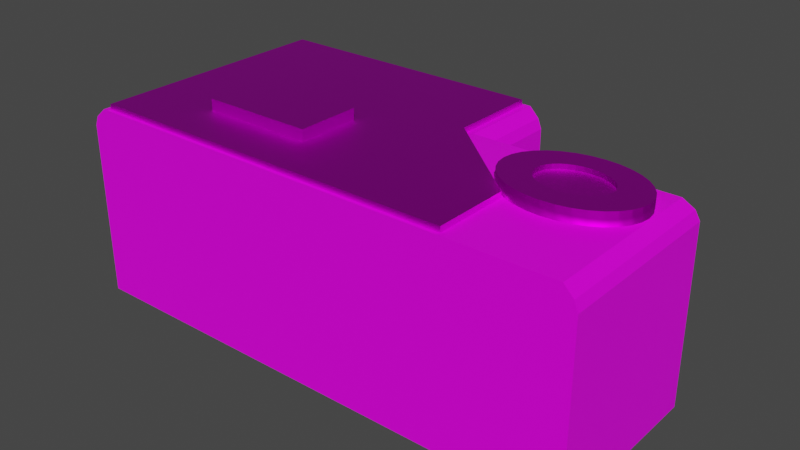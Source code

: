 # Source: 12_processor.blend  (saved by Blender 3.2.14; exported with 4.5.12 LTS)
import bpy
from mathutils import Matrix  # noqa: F401  (used for matrix-valued properties, if any)

bpy.ops.wm.read_factory_settings(use_empty=True)
scene = bpy.context.scene
scene.name = 'Scene'

# ---- collections
col_collection = bpy.data.collections.new('Collection'); scene.collection.children.link(col_collection)

# ---- images (referenced by path relative to the original .blend; pixels are not part of the script)
import os
ASSET_DIR = os.environ.get("B2B_ASSET_DIR", "")  # directory of the original .blend (textures are referenced by path, not embedded)
HERE = os.path.dirname(os.path.abspath(__file__))  # packed textures are extracted next to this script under _unpacked/

def load_image(name, relpath, width, height, colorspace="sRGB"):
    """Load a texture the original file referenced (path relative to the .blend, or extracted next to this script)."""
    p = next((c for c in (os.path.join(HERE, relpath), os.path.join(ASSET_DIR, relpath)) if relpath and os.path.exists(c)), "")
    if p:
        img = bpy.data.images.load(p, check_existing=True)
        img.name = name
    else:  # same state as the original file: an image datablock whose file is absent (Cycles renders it pink)
        img = bpy.data.images.new(name, width, height)
        img.source = "FILE"
        img.filepath = "//" + (relpath or name)
    img.colorspace_settings.name = colorspace
    return img
img_texture_components_01_png_004 = load_image('texture_components_01.png.004', 'texture_components_01.png', 1024, 1024, 'sRGB')

# ---- materials (node trees are filled in below, after node groups)
mat_metallic = bpy.data.materials.new('Metallic')
mat_metallic.use_transparent_shadow = False
mat_material = bpy.data.materials.new('Material')
mat_material.use_transparent_shadow = False

# ---- material node trees
mat_metallic.use_nodes = True; mat_metallic.node_tree.nodes.clear()
_N = mat_metallic.node_tree.nodes; _L = mat_metallic.node_tree.links
n0 = _N.new('ShaderNodeBsdfPrincipled'); n0.name = 'Principled BSDF'; n0.location = (10, 300)
n0.distribution = 'GGX'
n0.subsurface_method = 'RANDOM_WALK_SKIN'
n0.inputs[1].default_value = 1.0
n0.inputs[3].default_value = 1.45
n0.inputs[27].default_value = (0.0, 0.0, 0.0, 1.0)
n0.inputs[28].default_value = 1.0
n1 = _N.new('ShaderNodeOutputMaterial'); n1.name = 'Material Output'; n1.location = (300, 300)
n2 = _N.new('ShaderNodeTexImage'); n2.name = 'Image Texture'; n2.location = (-266, 216)
n2.image = img_texture_components_01_png_004
_L.new(n0.outputs[0], n1.inputs[0])
_L.new(n2.outputs[0], n0.inputs[0])
n1.is_active_output = True
mat_material.use_nodes = True; mat_material.node_tree.nodes.clear()
_N = mat_material.node_tree.nodes; _L = mat_material.node_tree.links
n0 = _N.new('ShaderNodeBsdfPrincipled'); n0.name = 'Principled BSDF'; n0.location = (10, 300)
n0.distribution = 'GGX'
n0.subsurface_method = 'RANDOM_WALK_SKIN'
n0.inputs[3].default_value = 1.45
n0.inputs[13].default_value = 0.23
n0.inputs[27].default_value = (0.0, 0.0, 0.0, 1.0)
n0.inputs[28].default_value = 1.0
n1 = _N.new('ShaderNodeOutputMaterial'); n1.name = 'Material Output'; n1.location = (300, 300)
n2 = _N.new('ShaderNodeTexImage'); n2.name = 'Image Texture'; n2.location = (-280, 243)
n2.image = img_texture_components_01_png_004
_L.new(n0.outputs[0], n1.inputs[0])
_L.new(n2.outputs[0], n0.inputs[0])
n1.is_active_output = True

# ---- world
world_world = bpy.data.worlds.new('World'); scene.world = world_world
world_world.use_nodes = True; world_world.node_tree.nodes.clear()
_N = world_world.node_tree.nodes; _L = world_world.node_tree.links
n0 = _N.new('ShaderNodeOutputWorld'); n0.name = 'World Output'; n0.location = (300, 300)
n1 = _N.new('ShaderNodeBackground'); n1.name = 'Background'; n1.location = (10, 300)
n1.inputs[0].default_value = (0.05088, 0.05088, 0.05088, 1.0)
_L.new(n1.outputs[0], n0.inputs[0])
n0.is_active_output = True
world_world.color = (0.05088, 0.05088, 0.05088)
world_world.use_sun_shadow = False
world_world.sun_shadow_jitter_overblur = 0.0

# ---- meshes
me_processor_12 = bpy.data.meshes.new('processor_12')
me_processor_12.from_pydata([(-0.6728, 0.07073, 1.656), (-0.6728, 0.5209, 1.656), (-0.9755, 0.07073, 1.656), (-0.9755, 0.5209, 1.656), (-0.6728, 0.3603, 1.656), (-0.9755, 0.3594, 1.656), (-0.6728, 0.3603, 1.592), (-0.6728, 0.07073, 1.592), (-0.9755, 0.3594, 1.592), (-0.9755, 0.07073, 1.592), (-0.6728, 0.5209, 1.592), (-0.9755, 0.5209, 1.592), (-0.5663, 0.2073, 1.592), (-0.5663, 0.2073, 1.656), (-0.7636, 0.1575, 1.656), (-0.5663, 0.07073, 1.656), (-0.7636, 0.2733, 1.656), (-0.5663, 0.07073, 1.592), (-0.8847, 0.2729, 1.656), (-0.8847, 0.1575, 1.656), (-0.7636, 0.1575, 1.751), (-0.8847, 0.1575, 1.751), (-0.8847, 0.2729, 1.751), (-0.7636, 0.2733, 1.751), (-0.4978, 0.361, 1.715), (-0.4978, 0.361, 1.537), (-0.511, 0.3659, 1.715), (-0.511, 0.3659, 1.537), (-0.5248, 0.3675, 1.715), (-0.5248, 0.3675, 1.537), (-0.5248, 0.3272, 1.713), (-0.5175, 0.3263, 1.713), (-0.4856, 0.353, 1.537), (-0.4856, 0.353, 1.715), (-0.4749, 0.3423, 1.537), (-0.4749, 0.3423, 1.715), (-0.4662, 0.3292, 1.537), (-0.4662, 0.3292, 1.715), (-0.4597, 0.3143, 1.537), (-0.4597, 0.3143, 1.715), (-0.4556, 0.2981, 1.537), (-0.4556, 0.2981, 1.715), (-0.4543, 0.2813, 1.537), (-0.4543, 0.2813, 1.715), (-0.4556, 0.2645, 1.537), (-0.4556, 0.2645, 1.715), (-0.4597, 0.2483, 1.537), (-0.4597, 0.2483, 1.715), (-0.4662, 0.2334, 1.537), (-0.4662, 0.2334, 1.715), (-0.4749, 0.2204, 1.537), (-0.4749, 0.2204, 1.715), (-0.4856, 0.2097, 1.537), (-0.4856, 0.2097, 1.715), (-0.4978, 0.2017, 1.537), (-0.4978, 0.2017, 1.715), (-0.511, 0.1968, 1.537), (-0.511, 0.1968, 1.715), (-0.5248, 0.1951, 1.537), (-0.5248, 0.1951, 1.715), (-0.5386, 0.1968, 1.537), (-0.5386, 0.1968, 1.715), (-0.5518, 0.2017, 1.537), (-0.5518, 0.2017, 1.715), (-0.564, 0.2097, 1.537), (-0.564, 0.2097, 1.715), (-0.5747, 0.2204, 1.537), (-0.5747, 0.2204, 1.715), (-0.5834, 0.2334, 1.537), (-0.5834, 0.2334, 1.715), (-0.59, 0.2483, 1.537), (-0.59, 0.2483, 1.715), (-0.594, 0.2645, 1.537), (-0.594, 0.2645, 1.715), (-0.5953, 0.2813, 1.537), (-0.5953, 0.2813, 1.715), (-0.594, 0.2981, 1.537), (-0.594, 0.2981, 1.715), (-0.59, 0.3143, 1.537), (-0.59, 0.3143, 1.715), (-0.5834, 0.3292, 1.537), (-0.5834, 0.3292, 1.715), (-0.5747, 0.3423, 1.537), (-0.5747, 0.3423, 1.715), (-0.564, 0.353, 1.537), (-0.564, 0.353, 1.715), (-0.5518, 0.361, 1.537), (-0.5518, 0.361, 1.715), (-0.5386, 0.3659, 1.537), (-0.5386, 0.3659, 1.715), (-0.5104, 0.3237, 1.713), (-0.504, 0.3194, 1.713), (-0.4983, 0.3137, 1.713), (-0.4936, 0.3068, 1.713), (-0.4901, 0.2989, 1.713), (-0.488, 0.2903, 1.713), (-0.4873, 0.2813, 1.713), (-0.488, 0.2724, 1.713), (-0.4901, 0.2638, 1.713), (-0.4936, 0.2558, 1.713), (-0.4983, 0.2489, 1.713), (-0.504, 0.2432, 1.713), (-0.5104, 0.239, 1.713), (-0.5175, 0.2363, 1.713), (-0.5248, 0.2355, 1.713), (-0.5321, 0.2363, 1.713), (-0.5392, 0.239, 1.713), (-0.5457, 0.2432, 1.713), (-0.5513, 0.2489, 1.713), (-0.556, 0.2558, 1.713), (-0.5595, 0.2638, 1.713), (-0.5616, 0.2724, 1.713), (-0.5623, 0.2813, 1.713), (-0.5616, 0.2903, 1.713), (-0.5595, 0.2989, 1.713), (-0.556, 0.3068, 1.713), (-0.5513, 0.3137, 1.713), (-0.5457, 0.3194, 1.713), (-0.5392, 0.3237, 1.713), (-0.5321, 0.3263, 1.713), (-0.5248, 0.3272, 1.676), (-0.5321, 0.3263, 1.676), (-0.5392, 0.3237, 1.676), (-0.5457, 0.3194, 1.676), (-0.5513, 0.3137, 1.676), (-0.556, 0.3068, 1.676), (-0.5595, 0.2989, 1.676), (-0.5616, 0.2903, 1.676), (-0.5623, 0.2813, 1.676), (-0.5616, 0.2724, 1.676), (-0.5595, 0.2638, 1.676), (-0.556, 0.2558, 1.676), (-0.5513, 0.2489, 1.676), (-0.5457, 0.2432, 1.676), (-0.5392, 0.239, 1.676), (-0.5321, 0.2363, 1.676), (-0.5248, 0.2355, 1.676), (-0.5175, 0.2363, 1.676), (-0.5104, 0.239, 1.676), (-0.504, 0.2432, 1.676), (-0.4983, 0.2489, 1.676), (-0.4936, 0.2558, 1.676), (-0.4901, 0.2638, 1.676), (-0.488, 0.2724, 1.676), (-0.4873, 0.2813, 1.676), (-0.488, 0.2903, 1.676), (-0.4901, 0.2989, 1.676), (-0.4936, 0.3068, 1.676), (-0.4983, 0.3137, 1.676), (-0.504, 0.3194, 1.676), (-0.5104, 0.3237, 1.676), (-0.5175, 0.3263, 1.676)], [], [(2, 19, 18, 5), (4, 1, 3, 5), (17, 12, 13, 15), (1, 10, 11, 3), (2, 9, 7, 0), (13, 12, 6, 4), (3, 11, 8, 5), (5, 8, 9, 2), (4, 6, 10, 1), (0, 7, 17, 15), (13, 4, 0, 15), (14, 20, 21, 19), (0, 14, 19, 2), (4, 16, 14, 0), (5, 18, 16, 4), (20, 23, 22, 21), (16, 23, 20, 14), (18, 22, 23, 16), (19, 21, 22, 18), (43, 41, 95, 96), (65, 63, 106, 107), (29, 28, 26, 27), (81, 79, 114, 115), (25, 24, 33, 32), (27, 26, 24, 25), (59, 57, 103, 104), (32, 33, 35, 34), (75, 73, 111, 112), (34, 35, 37, 36), (37, 35, 92, 93), (36, 37, 39, 38), (53, 51, 100, 101), (38, 39, 41, 40), (69, 67, 108, 109), (40, 41, 43, 42), (85, 83, 116, 117), (42, 43, 45, 44), (28, 89, 119, 30), (44, 45, 47, 46), (24, 26, 31, 90), (46, 47, 49, 48), (47, 45, 97, 98), (48, 49, 51, 50), (63, 61, 105, 106), (50, 51, 53, 52), (79, 77, 113, 114), (52, 53, 55, 54), (41, 39, 94, 95), (54, 55, 57, 56), (57, 55, 102, 103), (56, 57, 59, 58), (73, 71, 110, 111), (58, 59, 61, 60), (89, 87, 118, 119), (60, 61, 63, 62), (35, 33, 91, 92), (62, 63, 65, 64), (51, 49, 99, 100), (64, 65, 67, 66), (67, 65, 107, 108), (66, 67, 69, 68), (83, 81, 115, 116), (68, 69, 71, 70), (45, 43, 96, 97), (70, 71, 73, 72), (61, 59, 104, 105), (72, 73, 75, 74), (77, 75, 112, 113), (74, 75, 77, 76), (26, 28, 30, 31), (76, 77, 79, 78), (39, 37, 93, 94), (78, 79, 81, 80), (55, 53, 101, 102), (80, 81, 83, 82), (71, 69, 109, 110), (82, 83, 85, 84), (87, 85, 117, 118), (84, 85, 87, 86), (49, 47, 98, 99), (33, 24, 90, 91), (86, 87, 89, 88), (94, 93, 147, 146), (88, 89, 28, 29), (102, 101, 139, 138), (110, 109, 131, 130), (118, 117, 123, 122), (91, 90, 150, 149), (99, 98, 142, 141), (107, 106, 134, 133), (115, 114, 126, 125), (96, 95, 145, 144), (104, 103, 137, 136), (112, 111, 129, 128), (93, 92, 148, 147), (101, 100, 140, 139), (109, 108, 132, 131), (117, 116, 124, 123), (90, 31, 151, 150), (98, 97, 143, 142), (106, 105, 135, 134), (30, 119, 121, 120), (114, 113, 127, 126), (119, 118, 122, 121), (95, 94, 146, 145), (103, 102, 138, 137), (111, 110, 130, 129), (92, 91, 149, 148), (100, 99, 141, 140), (108, 107, 133, 132), (116, 115, 125, 124), (31, 30, 120, 151), (97, 96, 144, 143), (105, 104, 136, 135), (113, 112, 128, 127), (120, 121, 122, 123, 124, 125, 126, 127, 128, 129, 130, 131, 132, 133, 134, 135, 136, 137, 138, 139, 140, 141, 142, 143, 144, 145, 146, 147, 148, 149, 150, 151)])
me_processor_12.polygons.foreach_set('use_smooth', [0, 0, 0, 0, 0, 0, 0, 0, 0, 0, 0, 0, 0, 0, 0, 0, 0, 0, 0, 0, 0, 1, 0, 1, 1, 0, 1, 0, 1, 0, 1, 0, 1, 0, 1, 0, 1, 0, 1, 0, 1, 0, 1, 0, 1, 0, 1, 0, 1, 0, 1, 0, 1, 0, 1, 0, 1, 0, 1, 0, 1, 0, 1, 0, 1, 0, 1, 0, 1, 0, 1, 0, 1, 0, 1, 0, 1, 0, 1, 0, 0, 1, 1, 1, 1, 1, 1, 1, 1, 1, 1, 1, 1, 1, 1, 1, 1, 1, 1, 1, 1, 1, 1, 1, 1, 1, 1, 1, 1, 1, 1, 1, 1, 1, 1, 0])
_uv = me_processor_12.uv_layers.new(name='UVMap')
_uv.uv.foreach_set('vector', [0.04795, 0.04757, 0.1036, 0.07927, 0.1036, 0.1215, 0.04795, 0.1531, 0.2336, 0.1534, 0.2336, 0.2121, 0.04795, 0.2121, 0.04795, 0.1531, 0.3145, 0.03194, 0.3145, 0.0975, 0.2989, 0.0975, 0.2989, 0.04757, 0.2336, 0.2121, 0.2492, 0.2277, 0.03232, 0.2277, 0.04795, 0.2121, 0.04795, 0.04757, 0.0333, 0.03194, 0.2336, 0.03194, 0.2336, 0.04757, 0.2989, 0.0975, 0.3145, 0.0975, 0.2492, 0.1534, 0.2336, 0.1534, 0.04795, 0.2121, 0.03232, 0.2277, 0.03232, 0.1531, 0.04795, 0.1531, 0.04795, 0.1531, 0.03232, 0.1531, 0.0333, 0.03194, 0.04795, 0.04757, 0.2336, 0.1534, 0.2492, 0.1534, 0.2492, 0.2277, 0.2336, 0.2121, 0.2336, 0.04757, 0.2336, 0.03194, 0.3145, 0.03194, 0.2989, 0.04757, 0.2989, 0.0975, 0.2336, 0.1534, 0.2336, 0.04757, 0.2989, 0.04757, 0.3875, 0.1949, 0.3869, 0.2004, 0.2799, 0.2004, 0.2793, 0.1949, 0.2336, 0.04757, 0.1779, 0.07927, 0.1036, 0.07927, 0.04795, 0.04757, 0.2336, 0.1534, 0.1779, 0.1216, 0.1779, 0.07927, 0.2336, 0.04757, 0.04795, 0.1531, 0.1036, 0.1215, 0.1779, 0.1216, 0.2336, 0.1534, 0.3869, 0.2004, 0.3869, 0.2553, 0.2799, 0.2551, 0.2799, 0.2004, 0.3875, 0.2607, 0.3869, 0.2553, 0.3869, 0.2004, 0.3875, 0.1949, 0.2793, 0.2605, 0.2799, 0.2551, 0.3869, 0.2553, 0.3875, 0.2607, 0.2793, 0.1949, 0.2799, 0.2004, 0.2799, 0.2551, 0.2793, 0.2605, 0.9807, 0.6453, 0.979, 0.6578, 0.9345, 0.6513, 0.9353, 0.6453, 0.844, 0.592, 0.8592, 0.5861, 0.8766, 0.6167, 0.8692, 0.6195, 0.8928, 0.7035, 0.8928, 0.7093, 0.91, 0.7081, 0.9084, 0.7024, 0.8197, 0.6809, 0.8116, 0.6698, 0.8535, 0.6571, 0.8575, 0.6625, 0.9234, 0.6991, 0.9265, 0.7044, 0.9417, 0.6985, 0.9372, 0.6937, 0.9084, 0.7024, 0.91, 0.7081, 0.9265, 0.7044, 0.9234, 0.6991, 0.8928, 0.5813, 0.91, 0.5825, 0.9011, 0.6149, 0.8928, 0.6143, 0.9372, 0.6937, 0.9417, 0.6985, 0.955, 0.6906, 0.9493, 0.6864, 0.8049, 0.6453, 0.8066, 0.6328, 0.8511, 0.6392, 0.8503, 0.6453, 0.9493, 0.6864, 0.955, 0.6906, 0.9659, 0.6809, 0.9593, 0.6776, 0.9659, 0.6809, 0.955, 0.6906, 0.9229, 0.6672, 0.9282, 0.6625, 0.9593, 0.6776, 0.9659, 0.6809, 0.974, 0.6698, 0.9667, 0.6676, 0.9417, 0.592, 0.955, 0.6, 0.9229, 0.6234, 0.9164, 0.6195, 0.9667, 0.6676, 0.974, 0.6698, 0.979, 0.6578, 0.9712, 0.6566, 0.8197, 0.6097, 0.8307, 0.6, 0.8628, 0.6234, 0.8575, 0.6281, 0.9712, 0.6566, 0.979, 0.6578, 0.9807, 0.6453, 0.9727, 0.6453, 0.844, 0.6985, 0.8307, 0.6906, 0.8628, 0.6672, 0.8692, 0.671, 0.9727, 0.6453, 0.9807, 0.6453, 0.979, 0.6328, 0.9712, 0.6339, 0.8928, 0.7093, 0.8757, 0.7081, 0.8845, 0.6757, 0.8928, 0.6763, 0.9712, 0.6339, 0.979, 0.6328, 0.974, 0.6208, 0.9667, 0.623, 0.9265, 0.7044, 0.91, 0.7081, 0.9011, 0.6757, 0.9091, 0.6739, 0.9667, 0.623, 0.974, 0.6208, 0.9659, 0.6097, 0.9593, 0.6129, 0.974, 0.6208, 0.979, 0.6328, 0.9345, 0.6392, 0.9321, 0.6334, 0.9593, 0.6129, 0.9659, 0.6097, 0.955, 0.6, 0.9493, 0.6041, 0.8592, 0.5861, 0.8757, 0.5825, 0.8845, 0.6149, 0.8766, 0.6167, 0.9493, 0.6041, 0.955, 0.6, 0.9417, 0.592, 0.9372, 0.5969, 0.8116, 0.6698, 0.8066, 0.6578, 0.8511, 0.6513, 0.8535, 0.6571, 0.9372, 0.5969, 0.9417, 0.592, 0.9265, 0.5861, 0.9234, 0.5915, 0.979, 0.6578, 0.974, 0.6698, 0.9321, 0.6571, 0.9345, 0.6513, 0.9234, 0.5915, 0.9265, 0.5861, 0.91, 0.5825, 0.9084, 0.5882, 0.91, 0.5825, 0.9265, 0.5861, 0.9091, 0.6167, 0.9011, 0.6149, 0.9084, 0.5882, 0.91, 0.5825, 0.8928, 0.5813, 0.8928, 0.5871, 0.8066, 0.6328, 0.8116, 0.6208, 0.8535, 0.6334, 0.8511, 0.6392, 0.8928, 0.5871, 0.8928, 0.5813, 0.8757, 0.5825, 0.8772, 0.5882, 0.8757, 0.7081, 0.8592, 0.7044, 0.8766, 0.6739, 0.8845, 0.6757, 0.8772, 0.5882, 0.8757, 0.5825, 0.8592, 0.5861, 0.8622, 0.5915, 0.955, 0.6906, 0.9417, 0.6985, 0.9164, 0.671, 0.9229, 0.6672, 0.8622, 0.5915, 0.8592, 0.5861, 0.844, 0.592, 0.8484, 0.5969, 0.955, 0.6, 0.9659, 0.6097, 0.9282, 0.6281, 0.9229, 0.6234, 0.8484, 0.5969, 0.844, 0.592, 0.8307, 0.6, 0.8363, 0.6041, 0.8307, 0.6, 0.844, 0.592, 0.8692, 0.6195, 0.8628, 0.6234, 0.8363, 0.6041, 0.8307, 0.6, 0.8197, 0.6097, 0.8264, 0.6129, 0.8307, 0.6906, 0.8197, 0.6809, 0.8575, 0.6625, 0.8628, 0.6672, 0.8264, 0.6129, 0.8197, 0.6097, 0.8116, 0.6208, 0.819, 0.623, 0.979, 0.6328, 0.9807, 0.6453, 0.9353, 0.6453, 0.9345, 0.6392, 0.819, 0.623, 0.8116, 0.6208, 0.8066, 0.6328, 0.8144, 0.6339, 0.8757, 0.5825, 0.8928, 0.5813, 0.8928, 0.6143, 0.8845, 0.6149, 0.8144, 0.6339, 0.8066, 0.6328, 0.8049, 0.6453, 0.8129, 0.6453, 0.8066, 0.6578, 0.8049, 0.6453, 0.8503, 0.6453, 0.8511, 0.6513, 0.8129, 0.6453, 0.8049, 0.6453, 0.8066, 0.6578, 0.8144, 0.6566, 0.91, 0.7081, 0.8928, 0.7093, 0.8928, 0.6763, 0.9011, 0.6757, 0.8144, 0.6566, 0.8066, 0.6578, 0.8116, 0.6698, 0.819, 0.6676, 0.974, 0.6698, 0.9659, 0.6809, 0.9282, 0.6625, 0.9321, 0.6571, 0.819, 0.6676, 0.8116, 0.6698, 0.8197, 0.6809, 0.8264, 0.6776, 0.9265, 0.5861, 0.9417, 0.592, 0.9164, 0.6195, 0.9091, 0.6167, 0.8264, 0.6776, 0.8197, 0.6809, 0.8307, 0.6906, 0.8363, 0.6864, 0.8116, 0.6208, 0.8197, 0.6097, 0.8575, 0.6281, 0.8535, 0.6334, 0.8363, 0.6864, 0.8307, 0.6906, 0.844, 0.6985, 0.8484, 0.6937, 0.8592, 0.7044, 0.844, 0.6985, 0.8692, 0.671, 0.8766, 0.6739, 0.8484, 0.6937, 0.844, 0.6985, 0.8592, 0.7044, 0.8622, 0.6991, 0.9659, 0.6097, 0.974, 0.6208, 0.9321, 0.6334, 0.9282, 0.6281, 0.9417, 0.6985, 0.9265, 0.7044, 0.9091, 0.6739, 0.9164, 0.671, 0.8622, 0.6991, 0.8592, 0.7044, 0.8757, 0.7081, 0.8772, 0.7024, 0.9321, 0.6571, 0.9282, 0.6625, 0.9321, 0.6644, 0.9365, 0.6585, 0.8772, 0.7024, 0.8757, 0.7081, 0.8928, 0.7093, 0.8928, 0.7035, 0.9091, 0.6167, 0.9164, 0.6195, 0.9191, 0.6167, 0.9109, 0.6135, 0.8535, 0.6334, 0.8575, 0.6281, 0.8535, 0.6262, 0.8492, 0.6321, 0.8766, 0.6739, 0.8692, 0.671, 0.8666, 0.6739, 0.8747, 0.6771, 0.9164, 0.671, 0.9091, 0.6739, 0.9109, 0.6771, 0.9191, 0.6739, 0.9282, 0.6281, 0.9321, 0.6334, 0.9365, 0.6321, 0.9321, 0.6262, 0.8692, 0.6195, 0.8766, 0.6167, 0.8747, 0.6135, 0.8666, 0.6167, 0.8575, 0.6625, 0.8535, 0.6571, 0.8492, 0.6585, 0.8535, 0.6644, 0.9353, 0.6453, 0.9345, 0.6513, 0.9392, 0.652, 0.9401, 0.6453, 0.8928, 0.6143, 0.9011, 0.6149, 0.902, 0.6115, 0.8928, 0.6109, 0.8503, 0.6453, 0.8511, 0.6392, 0.8465, 0.6386, 0.8456, 0.6453, 0.9282, 0.6625, 0.9229, 0.6672, 0.9262, 0.6696, 0.9321, 0.6644, 0.9164, 0.6195, 0.9229, 0.6234, 0.9262, 0.621, 0.9191, 0.6167, 0.8575, 0.6281, 0.8628, 0.6234, 0.8594, 0.621, 0.8535, 0.6262, 0.8692, 0.671, 0.8628, 0.6672, 0.8594, 0.6696, 0.8666, 0.6739, 0.9091, 0.6739, 0.9011, 0.6757, 0.902, 0.679, 0.9109, 0.6771, 0.9321, 0.6334, 0.9345, 0.6392, 0.9392, 0.6386, 0.9365, 0.6321, 0.8766, 0.6167, 0.8845, 0.6149, 0.8836, 0.6115, 0.8747, 0.6135, 0.8928, 0.6763, 0.8845, 0.6757, 0.8836, 0.679, 0.8928, 0.6797, 0.8535, 0.6571, 0.8511, 0.6513, 0.8465, 0.652, 0.8492, 0.6585, 0.8845, 0.6757, 0.8766, 0.6739, 0.8747, 0.6771, 0.8836, 0.679, 0.9345, 0.6513, 0.9321, 0.6571, 0.9365, 0.6585, 0.9392, 0.652, 0.9011, 0.6149, 0.9091, 0.6167, 0.9109, 0.6135, 0.902, 0.6115, 0.8511, 0.6392, 0.8535, 0.6334, 0.8492, 0.6321, 0.8465, 0.6386, 0.9229, 0.6672, 0.9164, 0.671, 0.9191, 0.6739, 0.9262, 0.6696, 0.9229, 0.6234, 0.9282, 0.6281, 0.9321, 0.6262, 0.9262, 0.621, 0.8628, 0.6234, 0.8692, 0.6195, 0.8666, 0.6167, 0.8594, 0.621, 0.8628, 0.6672, 0.8575, 0.6625, 0.8535, 0.6644, 0.8594, 0.6696, 0.9011, 0.6757, 0.8928, 0.6763, 0.8928, 0.6797, 0.902, 0.679, 0.9345, 0.6392, 0.9353, 0.6453, 0.9401, 0.6453, 0.9392, 0.6386, 0.8845, 0.6149, 0.8928, 0.6143, 0.8928, 0.6109, 0.8836, 0.6115, 0.8511, 0.6513, 0.8503, 0.6453, 0.8456, 0.6453, 0.8465, 0.652, 0.8928, 0.6797, 0.8836, 0.679, 0.8747, 0.6771, 0.8666, 0.6739, 0.8594, 0.6696, 0.8535, 0.6644, 0.8492, 0.6585, 0.8465, 0.652, 0.8456, 0.6453, 0.8465, 0.6386, 0.8492, 0.6321, 0.8535, 0.6262, 0.8594, 0.621, 0.8666, 0.6167, 0.8747, 0.6135, 0.8836, 0.6115, 0.8928, 0.6109, 0.902, 0.6115, 0.9109, 0.6135, 0.9191, 0.6167, 0.9262, 0.621, 0.9321, 0.6262, 0.9365, 0.6321, 0.9392, 0.6386, 0.9401, 0.6453, 0.9392, 0.652, 0.9365, 0.6585, 0.9321, 0.6644, 0.9262, 0.6696, 0.9191, 0.6739, 0.9109, 0.6771, 0.902, 0.679])
me_processor_12.materials.append(mat_metallic)
me_processor_12.use_mirror_vertex_groups = False
me_processor_12.update()
me_processorbox_12 = bpy.data.meshes.new('processorBox_12')
me_processorbox_12.from_pydata([(-0.9942, 0.06473, 1.53), (-0.9982, 0.06473, 0.009949), (-0.9982, 0.527, 0.009949), (-0.9942, 0.527, 1.53), (-0.6513, 0.527, 0.009949), (-0.6553, 0.527, 1.53), (-0.9982, 0.06473, 1.45), (-0.9982, 0.527, 1.45), (-0.6513, 0.527, 1.45), (-0.6655, 0.06473, 1.61), (-0.6655, 0.06473, 0.009949), (-0.6655, 0.527, 1.61), (-0.9982, 0.3683, 0.009949), (-0.6655, 0.06473, 1.45), (-0.982, 0.06473, 1.61), (-0.982, 0.06473, 1.45), (-0.982, 0.06473, 0.009949), (-0.982, 0.527, 1.61), (-0.6513, 0.3839, 0.009949), (-0.6553, 0.3794, 1.53), (-0.9942, 0.3683, 1.53), (-0.6513, 0.3839, 1.45), (-0.9982, 0.3683, 1.45), (-0.6655, 0.3692, 1.61), (-0.982, 0.3683, 1.61), (-0.4384, 0.3839, 0.009949), (-0.4384, 0.06473, 0.009949), (-0.4384, 0.06473, 1.45), (-0.4424, 0.3794, 1.53), (-0.4424, 0.06473, 1.53), (-0.4384, 0.3839, 1.45), (-0.4526, 0.06473, 1.61), (-0.4526, 0.3692, 1.61), (-0.6931, 0.527, 0.009949), (-0.6931, 0.527, 1.45), (-0.982, 0.527, 1.45), (-0.982, 0.527, 0.009949)], [], [(24, 20, 0, 14), (15, 14, 0, 6), (22, 20, 3, 7), (21, 8, 5, 19), (18, 4, 8, 21), (12, 22, 7, 2), (16, 15, 6, 1), (13, 27, 29, 31, 9), (5, 11, 23, 19), (1, 6, 22, 12), (21, 19, 28, 30), (18, 21, 30, 25), (6, 0, 20, 22), (17, 3, 20, 24), (28, 32, 31, 29), (26, 25, 30, 27), (27, 30, 28, 29), (19, 23, 32, 28), (23, 9, 31, 32), (26, 27, 13, 10), (35, 17, 3, 7), (36, 35, 7, 2), (10, 13, 15, 16), (11, 5, 8, 34), (4, 33, 34, 8), (13, 9, 14, 15), (9, 23, 24, 14), (23, 11, 17, 24), (35, 34, 11, 17), (33, 36, 35, 34)])
_uv = me_processorbox_12.uv_layers.new(name='UVMap')
_uv.uv.foreach_set('vector', [0.2744, 0.9636, 0.2744, 0.97, 0.1209, 0.97, 0.1209, 0.9636, 0.121, 0.97, 0.121, 0.9635, 0.1142, 0.9635, 0.121, 0.9757, 0.2744, 0.9757, 0.2744, 0.97, 0.3669, 0.97, 0.3745, 0.9757, 0.5287, 0.843, 0.5287, 0.7818, 0.5362, 0.7818, 0.5362, 0.8449, 0.3935, 0.843, 0.3935, 0.7818, 0.5287, 0.7818, 0.5287, 0.843, 0.3935, 0.8497, 0.5287, 0.8497, 0.5287, 0.7818, 0.3935, 0.7818, 0.1456, 0.9727, 0.2499, 0.9727, 0.2499, 0.9816, 0.1456, 0.9816, 0.1147, 0.7954, 0.115, 0.6705, 0.1209, 0.6769, 0.1209, 0.6823, 0.1209, 0.7954, 0.3669, 0.79, 0.3669, 0.7954, 0.2748, 0.7954, 0.279, 0.79, 0.3935, 0.9795, 0.5287, 0.9795, 0.5287, 0.8497, 0.3935, 0.8497, 0.5948, 0.5601, 0.5908, 0.5574, 0.7268, 0.5574, 0.7308, 0.5601, 0.1456, 0.7898, 0.2499, 0.7898, 0.2499, 0.672, 0.1456, 0.672, 0.1209, 0.9757, 0.1209, 0.97, 0.2744, 0.97, 0.2744, 0.9757, 0.3669, 0.9636, 0.3669, 0.97, 0.2744, 0.97, 0.2744, 0.9636, 0.279, 0.6769, 0.2748, 0.6823, 0.1209, 0.6823, 0.1209, 0.6769, 0.3935, 0.9795, 0.3935, 0.843, 0.5287, 0.843, 0.5287, 0.9795, 0.115, 0.6705, 0.2808, 0.6705, 0.279, 0.6769, 0.1209, 0.6769, 0.279, 0.79, 0.2748, 0.7954, 0.2748, 0.6823, 0.279, 0.6769, 0.2748, 0.7954, 0.1209, 0.7954, 0.1209, 0.6823, 0.2748, 0.6823, 0.1456, 0.672, 0.2499, 0.672, 0.2499, 0.7976, 0.1456, 0.7976, 0.3745, 0.9636, 0.3669, 0.9636, 0.3669, 0.97, 0.3745, 0.9757, 0.1456, 0.9727, 0.2499, 0.9727, 0.2499, 0.9816, 0.1456, 0.9816, 0.1456, 0.7976, 0.2499, 0.7976, 0.2499, 0.9727, 0.1456, 0.9727, 0.3669, 0.7954, 0.3669, 0.79, 0.3745, 0.7901, 0.3745, 0.8101, 0.1456, 0.7898, 0.1456, 0.8129, 0.2499, 0.8129, 0.2499, 0.7898, 0.1147, 0.7954, 0.1209, 0.7954, 0.1209, 0.9636, 0.1142, 0.9636, 0.1209, 0.7954, 0.2748, 0.7954, 0.2744, 0.9636, 0.1209, 0.9636, 0.2748, 0.7954, 0.3669, 0.7954, 0.3669, 0.9636, 0.2744, 0.9636, 0.3745, 0.9636, 0.3745, 0.8101, 0.3669, 0.7954, 0.3669, 0.9636, 0.1456, 0.8129, 0.1456, 0.9727, 0.2499, 0.9727, 0.2499, 0.8129])
me_processorbox_12.materials.append(mat_material)
me_processorbox_12.use_mirror_vertex_groups = False
me_processorbox_12.update()

# ---- objects
ob_processor_12 = bpy.data.objects.new('processor_12', me_processor_12)
ob_processorbox_12 = bpy.data.objects.new('processorBox_12', me_processorbox_12)

# ---- transforms, parenting, visibility, modifiers, constraints
ob_processor_12.location = (0.0004104, -0.001002, 0.07352)
ob_processor_12.scale = (0.3473, 0.207, 0.04546)
ob_processor_12.lock_rotations_4d = False
ob_processor_12.empty_display_type = 'ARROWS'
ob_processor_12.lineart.crease_threshold = 0.0
ob_processorbox_12.location = (0.0004104, -0.001002, 0.07352)
ob_processorbox_12.scale = (0.3473, 0.207, 0.04546)
ob_processorbox_12.lock_rotations_4d = False
ob_processorbox_12.empty_display_type = 'ARROWS'
ob_processorbox_12.lineart.crease_threshold = 0.0

# ---- collection membership
col_collection.objects.link(ob_processor_12)
col_collection.objects.link(ob_processorbox_12)

# ---- scene / render settings (as saved in the file)
scene.frame_start = 1; scene.frame_end = 250; scene.frame_set(139)
scene.render.engine = 'BLENDER_EEVEE_NEXT'
scene.cycles.sampling_pattern = 'TABULATED_SOBOL'
scene.cycles.use_light_tree = False
scene.view_settings.view_transform = 'Filmic'
bpy.context.view_layer.update()

# ---- added for rendering (the .blend has no active camera and no usable light): camera, sun
cam_auto = bpy.data.cameras.new('AutoCamera')
cam_auto.lens = 50.0
cam_auto.sensor_width = 36.0
cam_auto.clip_end = 1000.0
ob_auto_camera = bpy.data.objects.new('AutoCamera', cam_auto)
scene.collection.objects.link(ob_auto_camera)
ob_auto_camera.location = (-0.0356177, -0.195907, 0.284311)
ob_auto_camera.rotation_euler = (1.09748, -7.21219e-08, 0.694738)
scene.camera = ob_auto_camera
light_auto_sun = bpy.data.lights.new('AutoSun', 'SUN')
light_auto_sun.energy = 3.0
light_auto_sun.angle = 0.0523599
ob_auto_sun = bpy.data.objects.new('AutoSun', light_auto_sun)
scene.collection.objects.link(ob_auto_sun)
ob_auto_sun.rotation_euler = (0.872665, 0.174533, 0.523599)
bpy.context.view_layer.update()
